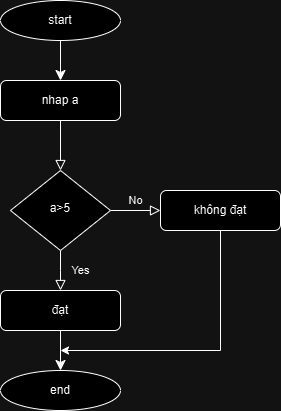

The diagram above was exported from draw.io. Its source (the exported page's mxGraphModel, read from the mxfile embedded in the PNG):
<mxGraphModel dx="688" dy="607" grid="1" gridSize="10" guides="1" tooltips="1" connect="1" arrows="1" fold="1" page="1" pageScale="1" pageWidth="827" pageHeight="1169" math="0" shadow="0">
  <root>
    <mxCell id="WIyWlLk6GJQsqaUBKTNV-0" />
    <mxCell id="WIyWlLk6GJQsqaUBKTNV-1" parent="WIyWlLk6GJQsqaUBKTNV-0" />
    <mxCell id="WIyWlLk6GJQsqaUBKTNV-2" value="" style="rounded=0;html=1;jettySize=auto;orthogonalLoop=1;fontSize=11;endArrow=block;endFill=0;endSize=8;strokeWidth=1;shadow=0;labelBackgroundColor=none;edgeStyle=orthogonalEdgeStyle;" parent="WIyWlLk6GJQsqaUBKTNV-1" source="WIyWlLk6GJQsqaUBKTNV-3" target="WIyWlLk6GJQsqaUBKTNV-6" edge="1">
      <mxGeometry relative="1" as="geometry" />
    </mxCell>
    <mxCell id="WIyWlLk6GJQsqaUBKTNV-3" value="nhap a" style="rounded=1;whiteSpace=wrap;html=1;fontSize=12;glass=0;strokeWidth=1;shadow=0;" parent="WIyWlLk6GJQsqaUBKTNV-1" vertex="1">
      <mxGeometry x="160" y="80" width="120" height="40" as="geometry" />
    </mxCell>
    <mxCell id="WIyWlLk6GJQsqaUBKTNV-4" value="Yes" style="rounded=0;html=1;jettySize=auto;orthogonalLoop=1;fontSize=11;endArrow=block;endFill=0;endSize=8;strokeWidth=1;shadow=0;labelBackgroundColor=none;edgeStyle=orthogonalEdgeStyle;" parent="WIyWlLk6GJQsqaUBKTNV-1" source="WIyWlLk6GJQsqaUBKTNV-6" edge="1">
      <mxGeometry x="0.0122" y="20" relative="1" as="geometry">
        <mxPoint y="-1" as="offset" />
        <mxPoint x="220" y="290" as="targetPoint" />
      </mxGeometry>
    </mxCell>
    <mxCell id="WIyWlLk6GJQsqaUBKTNV-5" value="No" style="edgeStyle=orthogonalEdgeStyle;rounded=0;html=1;jettySize=auto;orthogonalLoop=1;fontSize=11;endArrow=block;endFill=0;endSize=8;strokeWidth=1;shadow=0;labelBackgroundColor=none;" parent="WIyWlLk6GJQsqaUBKTNV-1" source="WIyWlLk6GJQsqaUBKTNV-6" target="WIyWlLk6GJQsqaUBKTNV-7" edge="1">
      <mxGeometry y="10" relative="1" as="geometry">
        <mxPoint as="offset" />
      </mxGeometry>
    </mxCell>
    <mxCell id="WIyWlLk6GJQsqaUBKTNV-6" value="a&amp;gt;5" style="rhombus;whiteSpace=wrap;html=1;shadow=0;fontFamily=Helvetica;fontSize=12;align=center;strokeWidth=1;spacing=6;spacingTop=-4;" parent="WIyWlLk6GJQsqaUBKTNV-1" vertex="1">
      <mxGeometry x="170" y="170" width="100" height="80" as="geometry" />
    </mxCell>
    <mxCell id="rTQ3ljuvhnyowG2cGvGC-5" style="rounded=0;orthogonalLoop=1;jettySize=auto;html=1;exitX=0.5;exitY=1;exitDx=0;exitDy=0;fontSize=12;edgeStyle=orthogonalEdgeStyle;" edge="1" parent="WIyWlLk6GJQsqaUBKTNV-1" source="WIyWlLk6GJQsqaUBKTNV-7">
      <mxGeometry relative="1" as="geometry">
        <mxPoint x="220" y="350" as="targetPoint" />
        <Array as="points">
          <mxPoint x="380" y="350" />
        </Array>
      </mxGeometry>
    </mxCell>
    <mxCell id="WIyWlLk6GJQsqaUBKTNV-7" value="không đạt" style="rounded=1;whiteSpace=wrap;html=1;fontSize=12;glass=0;strokeWidth=1;shadow=0;" parent="WIyWlLk6GJQsqaUBKTNV-1" vertex="1">
      <mxGeometry x="320" y="190" width="120" height="40" as="geometry" />
    </mxCell>
    <mxCell id="rTQ3ljuvhnyowG2cGvGC-4" style="edgeStyle=none;curved=1;rounded=0;orthogonalLoop=1;jettySize=auto;html=1;exitX=0.5;exitY=1;exitDx=0;exitDy=0;entryX=0.5;entryY=0;entryDx=0;entryDy=0;fontSize=12;startSize=8;endSize=8;" edge="1" parent="WIyWlLk6GJQsqaUBKTNV-1" source="WIyWlLk6GJQsqaUBKTNV-11" target="rTQ3ljuvhnyowG2cGvGC-3">
      <mxGeometry relative="1" as="geometry" />
    </mxCell>
    <mxCell id="WIyWlLk6GJQsqaUBKTNV-11" value="đạt" style="rounded=1;whiteSpace=wrap;html=1;fontSize=12;glass=0;strokeWidth=1;shadow=0;" parent="WIyWlLk6GJQsqaUBKTNV-1" vertex="1">
      <mxGeometry x="160" y="290" width="120" height="40" as="geometry" />
    </mxCell>
    <mxCell id="rTQ3ljuvhnyowG2cGvGC-1" style="edgeStyle=none;curved=1;rounded=0;orthogonalLoop=1;jettySize=auto;html=1;exitX=0.5;exitY=1;exitDx=0;exitDy=0;entryX=0.5;entryY=0;entryDx=0;entryDy=0;fontSize=12;startSize=8;endSize=8;" edge="1" parent="WIyWlLk6GJQsqaUBKTNV-1" source="rTQ3ljuvhnyowG2cGvGC-0" target="WIyWlLk6GJQsqaUBKTNV-3">
      <mxGeometry relative="1" as="geometry" />
    </mxCell>
    <mxCell id="rTQ3ljuvhnyowG2cGvGC-0" value="start" style="ellipse;whiteSpace=wrap;html=1;" vertex="1" parent="WIyWlLk6GJQsqaUBKTNV-1">
      <mxGeometry x="160" width="120" height="40" as="geometry" />
    </mxCell>
    <mxCell id="rTQ3ljuvhnyowG2cGvGC-3" value="end" style="ellipse;whiteSpace=wrap;html=1;" vertex="1" parent="WIyWlLk6GJQsqaUBKTNV-1">
      <mxGeometry x="160" y="370" width="120" height="40" as="geometry" />
    </mxCell>
  </root>
</mxGraphModel>